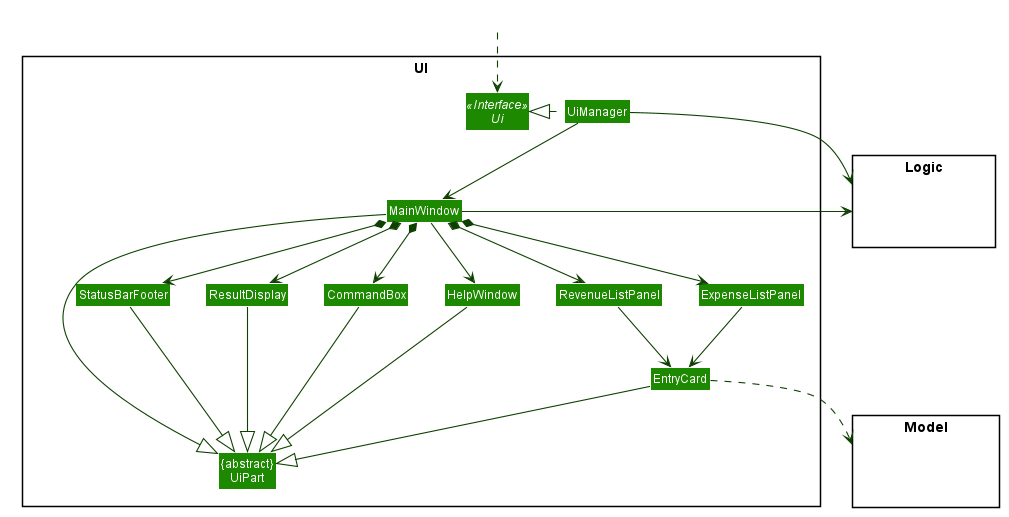

The diagram above was rendered by PlantUML. Its source (embedded in the PNG):
@startuml









skinparam BackgroundColor #FFFFFFF

skinparam Shadowing false

skinparam Class {
    FontColor #FFFFFF
    BorderThickness 1
    BorderColor #FFFFFF
    StereotypeFontColor #FFFFFF
    FontName Arial
}

skinparam Actor {
    BorderColor #000000
    Color #000000
    FontName Arial
}

skinparam Sequence {
    MessageAlign center
    BoxFontSize 15
    BoxPadding 0
    BoxFontColor #FFFFFF
    FontName Arial
}

skinparam Participant {
    FontColor #FFFFFFF
    Padding 20
}

skinparam MinClassWidth 50
skinparam ParticipantPadding 10
skinparam Shadowing false
skinparam DefaultTextAlignment center
skinparam packageStyle Rectangle

hide footbox
hide members
hide circle
skinparam arrowThickness 1.1
skinparam arrowColor #0E4100
skinparam classBackgroundColor #1D8900

package UI <<Rectangle>>{
Interface Ui <<Interface>>
Class "{abstract}\nUiPart" as UiPart
Class UiManager
Class MainWindow
Class HelpWindow
Class ResultDisplay
Class RevenueListPanel
Class ExpenseListPanel
Class EntryCard
Class StatusBarFooter
Class CommandBox
}

package Model <<Rectangle>> {
Class HiddenModel #FFFFFF
}

package Logic <<Rectangle>> {
Class HiddenLogic #FFFFFF
}

Class HiddenOutside #FFFFFF
HiddenOutside ..> Ui

UiManager .left.|> Ui
UiManager -down-> MainWindow
MainWindow --> HelpWindow
MainWindow *-down-> CommandBox
MainWindow *-down-> ResultDisplay
MainWindow *-down-> ExpenseListPanel
MainWindow *-down-> RevenueListPanel
MainWindow *-down-> StatusBarFooter

RevenueListPanel -down-> EntryCard
ExpenseListPanel -down-> EntryCard

MainWindow -left-|> UiPart

ResultDisplay --|> UiPart
CommandBox --|> UiPart
EntryCard --|> UiPart
StatusBarFooter --|> UiPart
HelpWindow -down-|> UiPart

EntryCard ..> Model
UiManager -right-> Logic
MainWindow -left-> Logic

ExpenseListPanel -[hidden]left- RevenueListPanel
RevenueListPanel -[hidden]left- HelpWindow
HelpWindow -[hidden]left- CommandBox
CommandBox -[hidden]left- ResultDisplay
ResultDisplay -[hidden]left- StatusBarFooter

MainWindow -[hidden]-|> UiPart
@enduml